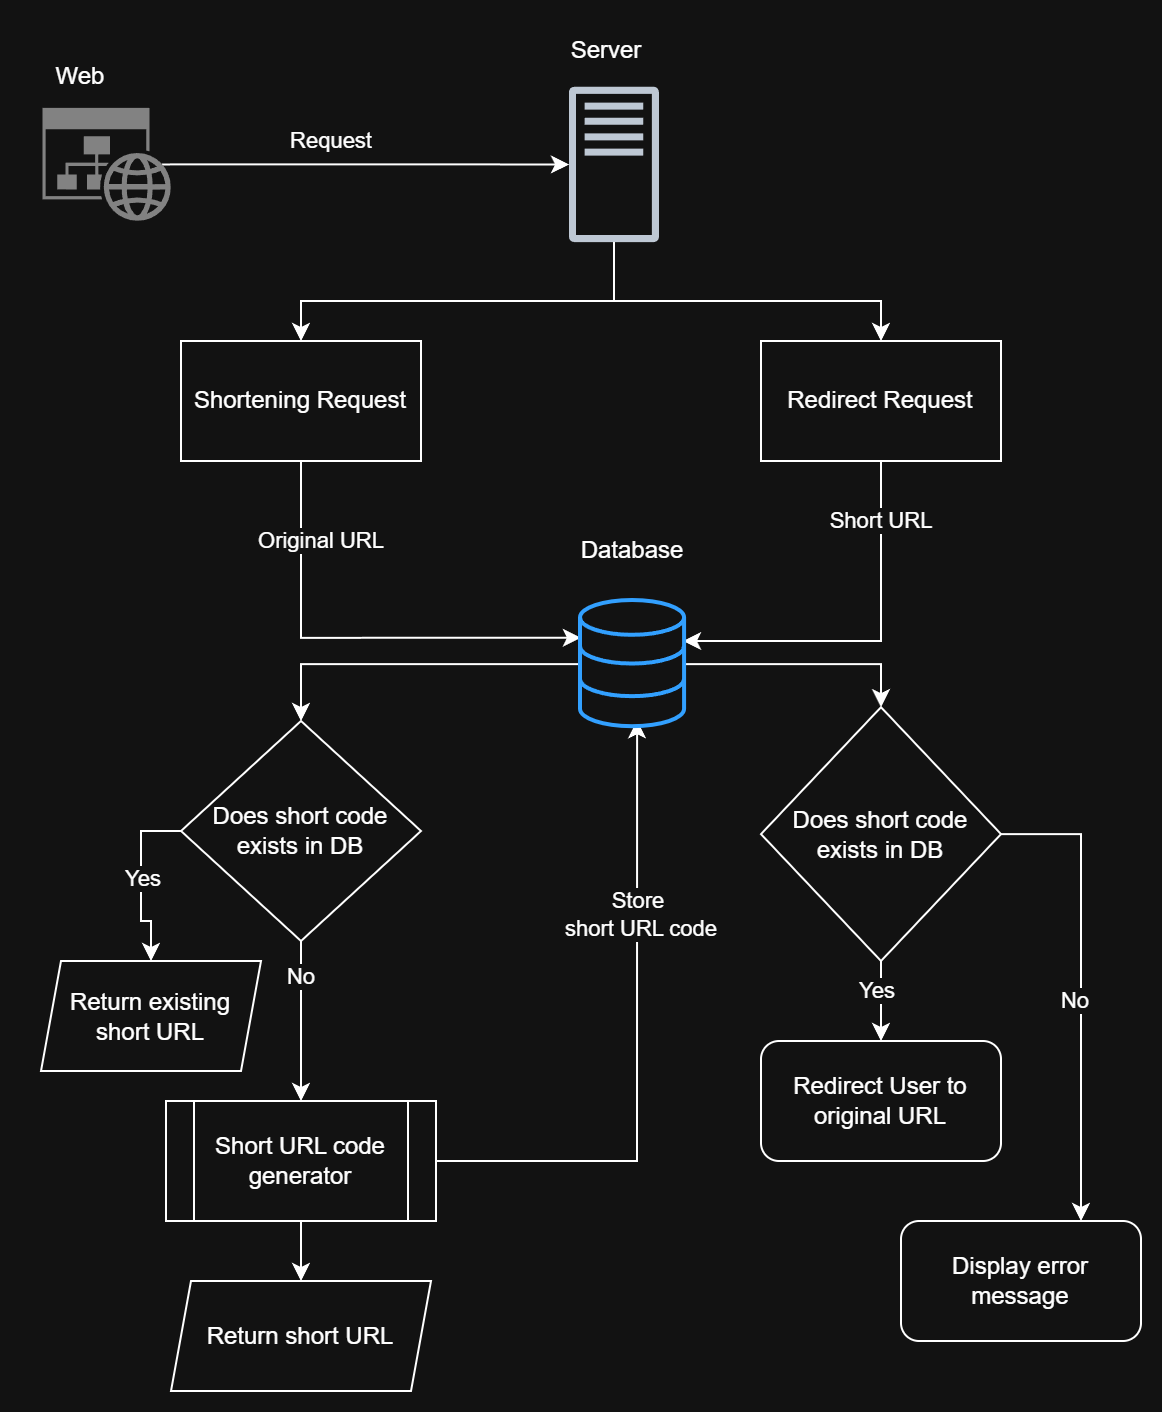

The diagram above was exported from draw.io. Its source (the exported page's mxGraphModel, read from the mxfile embedded in the PNG):
<mxGraphModel dx="653" dy="734" grid="1" gridSize="10" guides="1" tooltips="1" connect="1" arrows="1" fold="1" page="1" pageScale="1" pageWidth="827" pageHeight="1169" math="0" shadow="0">
  <root>
    <mxCell id="0" />
    <mxCell id="1" parent="0" />
    <mxCell id="hDBSQXPDOz4-fn-f3LdK-13" style="edgeStyle=orthogonalEdgeStyle;rounded=0;orthogonalLoop=1;jettySize=auto;html=1;exitX=0.93;exitY=0.5;exitDx=0;exitDy=0;exitPerimeter=0;" edge="1" parent="1" source="hDBSQXPDOz4-fn-f3LdK-3" target="hDBSQXPDOz4-fn-f3LdK-4">
      <mxGeometry relative="1" as="geometry" />
    </mxCell>
    <mxCell id="hDBSQXPDOz4-fn-f3LdK-41" value="Request" style="edgeLabel;html=1;align=center;verticalAlign=middle;resizable=0;points=[];" vertex="1" connectable="0" parent="hDBSQXPDOz4-fn-f3LdK-13">
      <mxGeometry x="-0.1701" y="-2" relative="1" as="geometry">
        <mxPoint y="-14" as="offset" />
      </mxGeometry>
    </mxCell>
    <mxCell id="hDBSQXPDOz4-fn-f3LdK-20" style="edgeStyle=orthogonalEdgeStyle;rounded=0;orthogonalLoop=1;jettySize=auto;html=1;entryX=0.5;entryY=0;entryDx=0;entryDy=0;" edge="1" parent="1" source="hDBSQXPDOz4-fn-f3LdK-5" target="hDBSQXPDOz4-fn-f3LdK-6">
      <mxGeometry relative="1" as="geometry" />
    </mxCell>
    <mxCell id="hDBSQXPDOz4-fn-f3LdK-32" style="edgeStyle=orthogonalEdgeStyle;rounded=0;orthogonalLoop=1;jettySize=auto;html=1;entryX=0.5;entryY=0;entryDx=0;entryDy=0;" edge="1" parent="1" source="hDBSQXPDOz4-fn-f3LdK-5" target="hDBSQXPDOz4-fn-f3LdK-18">
      <mxGeometry relative="1" as="geometry" />
    </mxCell>
    <mxCell id="hDBSQXPDOz4-fn-f3LdK-23" style="edgeStyle=orthogonalEdgeStyle;rounded=0;orthogonalLoop=1;jettySize=auto;html=1;exitX=0;exitY=0.5;exitDx=0;exitDy=0;entryX=0.5;entryY=0;entryDx=0;entryDy=0;" edge="1" parent="1" source="hDBSQXPDOz4-fn-f3LdK-6" target="hDBSQXPDOz4-fn-f3LdK-8">
      <mxGeometry relative="1" as="geometry">
        <mxPoint x="70" y="580" as="targetPoint" />
        <Array as="points">
          <mxPoint x="80" y="425" />
          <mxPoint x="80" y="470" />
          <mxPoint x="85" y="470" />
        </Array>
      </mxGeometry>
    </mxCell>
    <mxCell id="hDBSQXPDOz4-fn-f3LdK-57" value="Yes" style="edgeLabel;html=1;align=center;verticalAlign=middle;resizable=0;points=[];" vertex="1" connectable="0" parent="hDBSQXPDOz4-fn-f3LdK-23">
      <mxGeometry x="-0.0355" y="1" relative="1" as="geometry">
        <mxPoint as="offset" />
      </mxGeometry>
    </mxCell>
    <mxCell id="hDBSQXPDOz4-fn-f3LdK-24" style="edgeStyle=orthogonalEdgeStyle;rounded=0;orthogonalLoop=1;jettySize=auto;html=1;entryX=0.5;entryY=0;entryDx=0;entryDy=0;" edge="1" parent="1" source="hDBSQXPDOz4-fn-f3LdK-6" target="hDBSQXPDOz4-fn-f3LdK-7">
      <mxGeometry relative="1" as="geometry">
        <mxPoint x="160" y="690" as="targetPoint" />
      </mxGeometry>
    </mxCell>
    <mxCell id="hDBSQXPDOz4-fn-f3LdK-58" value="No" style="edgeLabel;html=1;align=center;verticalAlign=middle;resizable=0;points=[];" vertex="1" connectable="0" parent="hDBSQXPDOz4-fn-f3LdK-24">
      <mxGeometry x="-0.5711" relative="1" as="geometry">
        <mxPoint as="offset" />
      </mxGeometry>
    </mxCell>
    <mxCell id="hDBSQXPDOz4-fn-f3LdK-6" value="&lt;span&gt;Does short code exists in DB&lt;/span&gt;" style="rhombus;whiteSpace=wrap;html=1;align=center;fillColor=none;" vertex="1" parent="1">
      <mxGeometry x="100" y="370" width="120" height="110" as="geometry" />
    </mxCell>
    <mxCell id="hDBSQXPDOz4-fn-f3LdK-30" style="edgeStyle=orthogonalEdgeStyle;rounded=0;orthogonalLoop=1;jettySize=auto;html=1;exitX=0.5;exitY=1;exitDx=0;exitDy=0;entryX=0.5;entryY=0;entryDx=0;entryDy=0;" edge="1" parent="1" source="hDBSQXPDOz4-fn-f3LdK-7" target="hDBSQXPDOz4-fn-f3LdK-26">
      <mxGeometry relative="1" as="geometry" />
    </mxCell>
    <mxCell id="hDBSQXPDOz4-fn-f3LdK-7" value="Short URL code generator" style="shape=process;whiteSpace=wrap;html=1;backgroundOutline=1;fillColor=none;" vertex="1" parent="1">
      <mxGeometry x="92.5" y="560" width="135" height="60" as="geometry" />
    </mxCell>
    <mxCell id="hDBSQXPDOz4-fn-f3LdK-8" value="Return existing short URL" style="shape=parallelogram;perimeter=parallelogramPerimeter;whiteSpace=wrap;html=1;fixedSize=1;size=10;fillColor=none;" vertex="1" parent="1">
      <mxGeometry x="30" y="490" width="110" height="55" as="geometry" />
    </mxCell>
    <mxCell id="hDBSQXPDOz4-fn-f3LdK-17" style="edgeStyle=orthogonalEdgeStyle;rounded=0;orthogonalLoop=1;jettySize=auto;html=1;exitX=0.5;exitY=1;exitDx=0;exitDy=0;entryX=0.98;entryY=0.321;entryDx=0;entryDy=0;entryPerimeter=0;" edge="1" parent="1" source="hDBSQXPDOz4-fn-f3LdK-35" target="hDBSQXPDOz4-fn-f3LdK-5">
      <mxGeometry relative="1" as="geometry">
        <mxPoint x="430" y="250" as="sourcePoint" />
        <Array as="points">
          <mxPoint x="450" y="330" />
          <mxPoint x="351" y="330" />
        </Array>
      </mxGeometry>
    </mxCell>
    <mxCell id="hDBSQXPDOz4-fn-f3LdK-56" value="Short URL" style="edgeLabel;html=1;align=center;verticalAlign=middle;resizable=0;points=[];" vertex="1" connectable="0" parent="hDBSQXPDOz4-fn-f3LdK-17">
      <mxGeometry x="-0.6879" relative="1" as="geometry">
        <mxPoint as="offset" />
      </mxGeometry>
    </mxCell>
    <mxCell id="hDBSQXPDOz4-fn-f3LdK-37" style="edgeStyle=orthogonalEdgeStyle;rounded=0;orthogonalLoop=1;jettySize=auto;html=1;exitX=0.5;exitY=1;exitDx=0;exitDy=0;entryX=0.5;entryY=0;entryDx=0;entryDy=0;" edge="1" parent="1" source="hDBSQXPDOz4-fn-f3LdK-18" target="hDBSQXPDOz4-fn-f3LdK-33">
      <mxGeometry relative="1" as="geometry" />
    </mxCell>
    <mxCell id="hDBSQXPDOz4-fn-f3LdK-61" value="Yes" style="edgeLabel;html=1;align=center;verticalAlign=middle;resizable=0;points=[];" vertex="1" connectable="0" parent="hDBSQXPDOz4-fn-f3LdK-37">
      <mxGeometry x="-0.2823" y="-2" relative="1" as="geometry">
        <mxPoint as="offset" />
      </mxGeometry>
    </mxCell>
    <mxCell id="hDBSQXPDOz4-fn-f3LdK-38" style="edgeStyle=orthogonalEdgeStyle;rounded=0;orthogonalLoop=1;jettySize=auto;html=1;entryX=0.75;entryY=0;entryDx=0;entryDy=0;" edge="1" parent="1" source="hDBSQXPDOz4-fn-f3LdK-18" target="hDBSQXPDOz4-fn-f3LdK-36">
      <mxGeometry relative="1" as="geometry">
        <Array as="points">
          <mxPoint x="550" y="427" />
          <mxPoint x="550" y="620" />
        </Array>
      </mxGeometry>
    </mxCell>
    <mxCell id="hDBSQXPDOz4-fn-f3LdK-60" value="No" style="edgeLabel;html=1;align=center;verticalAlign=middle;resizable=0;points=[];" vertex="1" connectable="0" parent="hDBSQXPDOz4-fn-f3LdK-38">
      <mxGeometry x="0.1206" y="-3" relative="1" as="geometry">
        <mxPoint y="-8" as="offset" />
      </mxGeometry>
    </mxCell>
    <mxCell id="hDBSQXPDOz4-fn-f3LdK-18" value="Does short code exists in DB" style="rhombus;whiteSpace=wrap;html=1;fillColor=none;" vertex="1" parent="1">
      <mxGeometry x="390" y="363.1" width="120" height="126.9" as="geometry" />
    </mxCell>
    <mxCell id="hDBSQXPDOz4-fn-f3LdK-26" value="Return short URL" style="shape=parallelogram;perimeter=parallelogramPerimeter;whiteSpace=wrap;html=1;fixedSize=1;size=10;fillColor=none;" vertex="1" parent="1">
      <mxGeometry x="95" y="650" width="130" height="55" as="geometry" />
    </mxCell>
    <mxCell id="hDBSQXPDOz4-fn-f3LdK-31" style="edgeStyle=orthogonalEdgeStyle;rounded=0;orthogonalLoop=1;jettySize=auto;html=1;exitX=1;exitY=0.5;exitDx=0;exitDy=0;entryX=0.539;entryY=0.945;entryDx=0;entryDy=0;entryPerimeter=0;" edge="1" parent="1" source="hDBSQXPDOz4-fn-f3LdK-7" target="hDBSQXPDOz4-fn-f3LdK-5">
      <mxGeometry relative="1" as="geometry" />
    </mxCell>
    <mxCell id="hDBSQXPDOz4-fn-f3LdK-59" value="Store&amp;nbsp;&lt;div&gt;short URL code&lt;/div&gt;" style="edgeLabel;html=1;align=center;verticalAlign=middle;resizable=0;points=[];" vertex="1" connectable="0" parent="hDBSQXPDOz4-fn-f3LdK-31">
      <mxGeometry x="0.398" y="-2" relative="1" as="geometry">
        <mxPoint as="offset" />
      </mxGeometry>
    </mxCell>
    <mxCell id="hDBSQXPDOz4-fn-f3LdK-33" value="Redirect User to original URL" style="rounded=1;whiteSpace=wrap;html=1;fillColor=none;" vertex="1" parent="1">
      <mxGeometry x="390" y="530" width="120" height="60" as="geometry" />
    </mxCell>
    <mxCell id="hDBSQXPDOz4-fn-f3LdK-34" value="Shortening Request" style="rounded=0;whiteSpace=wrap;html=1;fillColor=none;" vertex="1" parent="1">
      <mxGeometry x="100" y="180" width="120" height="60" as="geometry" />
    </mxCell>
    <mxCell id="hDBSQXPDOz4-fn-f3LdK-35" value="Redirect Request" style="rounded=0;whiteSpace=wrap;html=1;fillColor=none;" vertex="1" parent="1">
      <mxGeometry x="390" y="180" width="120" height="60" as="geometry" />
    </mxCell>
    <mxCell id="hDBSQXPDOz4-fn-f3LdK-36" value="Display error message" style="rounded=1;whiteSpace=wrap;html=1;fillColor=none;" vertex="1" parent="1">
      <mxGeometry x="460" y="620" width="120" height="60" as="geometry" />
    </mxCell>
    <mxCell id="hDBSQXPDOz4-fn-f3LdK-40" value="" style="group" vertex="1" connectable="0" parent="1">
      <mxGeometry x="20" y="33.44" width="75" height="86.55000000000001" as="geometry" />
    </mxCell>
    <mxCell id="hDBSQXPDOz4-fn-f3LdK-3" value="" style="sketch=0;aspect=fixed;pointerEvents=1;shadow=0;dashed=0;html=1;strokeColor=none;labelPosition=center;verticalLabelPosition=bottom;verticalAlign=top;align=center;shape=mxgraph.mscae.enterprise.website_generic;fillColor=#7D7D7D;" vertex="1" parent="hDBSQXPDOz4-fn-f3LdK-40">
      <mxGeometry x="10.739999999999995" y="30.000000000000007" width="64.26" height="56.55" as="geometry" />
    </mxCell>
    <mxCell id="hDBSQXPDOz4-fn-f3LdK-39" value="Web" style="text;html=1;whiteSpace=wrap;strokeColor=none;fillColor=none;align=center;verticalAlign=middle;rounded=0;" vertex="1" parent="hDBSQXPDOz4-fn-f3LdK-40">
      <mxGeometry width="60" height="30" as="geometry" />
    </mxCell>
    <mxCell id="hDBSQXPDOz4-fn-f3LdK-45" value="" style="group" vertex="1" connectable="0" parent="1">
      <mxGeometry x="282.5" y="20" width="60" height="110.72" as="geometry" />
    </mxCell>
    <mxCell id="hDBSQXPDOz4-fn-f3LdK-4" value="" style="sketch=0;outlineConnect=0;fontColor=#232F3E;gradientColor=none;fillColor=#232F3D;strokeColor=none;dashed=0;verticalLabelPosition=bottom;verticalAlign=top;align=center;html=1;fontSize=12;fontStyle=0;aspect=fixed;pointerEvents=1;shape=mxgraph.aws4.traditional_server;" vertex="1" parent="hDBSQXPDOz4-fn-f3LdK-45">
      <mxGeometry x="11.480000000000018" y="32.72" width="45" height="78" as="geometry" />
    </mxCell>
    <mxCell id="hDBSQXPDOz4-fn-f3LdK-44" value="Server" style="text;html=1;whiteSpace=wrap;strokeColor=none;fillColor=none;align=center;verticalAlign=middle;rounded=0;" vertex="1" parent="hDBSQXPDOz4-fn-f3LdK-45">
      <mxGeometry width="60" height="30" as="geometry" />
    </mxCell>
    <mxCell id="hDBSQXPDOz4-fn-f3LdK-47" style="edgeStyle=orthogonalEdgeStyle;rounded=0;orthogonalLoop=1;jettySize=auto;html=1;" edge="1" parent="1" source="hDBSQXPDOz4-fn-f3LdK-4" target="hDBSQXPDOz4-fn-f3LdK-34">
      <mxGeometry relative="1" as="geometry">
        <Array as="points">
          <mxPoint x="317" y="160" />
          <mxPoint x="160" y="160" />
        </Array>
      </mxGeometry>
    </mxCell>
    <mxCell id="hDBSQXPDOz4-fn-f3LdK-52" style="edgeStyle=orthogonalEdgeStyle;rounded=0;orthogonalLoop=1;jettySize=auto;html=1;entryX=0.5;entryY=0;entryDx=0;entryDy=0;" edge="1" parent="1" source="hDBSQXPDOz4-fn-f3LdK-4" target="hDBSQXPDOz4-fn-f3LdK-35">
      <mxGeometry relative="1" as="geometry">
        <Array as="points">
          <mxPoint x="317" y="160" />
          <mxPoint x="450" y="160" />
        </Array>
      </mxGeometry>
    </mxCell>
    <mxCell id="hDBSQXPDOz4-fn-f3LdK-54" style="edgeStyle=orthogonalEdgeStyle;rounded=0;orthogonalLoop=1;jettySize=auto;html=1;entryX=-0.001;entryY=0.291;entryDx=0;entryDy=0;entryPerimeter=0;" edge="1" parent="1" source="hDBSQXPDOz4-fn-f3LdK-34" target="hDBSQXPDOz4-fn-f3LdK-5">
      <mxGeometry relative="1" as="geometry">
        <Array as="points">
          <mxPoint x="160" y="328" />
        </Array>
      </mxGeometry>
    </mxCell>
    <mxCell id="hDBSQXPDOz4-fn-f3LdK-55" value="Original URL" style="edgeLabel;html=1;align=center;verticalAlign=middle;resizable=0;points=[];" vertex="1" connectable="0" parent="hDBSQXPDOz4-fn-f3LdK-54">
      <mxGeometry x="-0.6902" y="-2" relative="1" as="geometry">
        <mxPoint x="12" y="5" as="offset" />
      </mxGeometry>
    </mxCell>
    <mxCell id="hDBSQXPDOz4-fn-f3LdK-63" value="" style="group" vertex="1" connectable="0" parent="1">
      <mxGeometry x="296.02" y="270" width="60" height="103.10000000000002" as="geometry" />
    </mxCell>
    <mxCell id="hDBSQXPDOz4-fn-f3LdK-5" value="" style="html=1;verticalLabelPosition=bottom;align=center;labelBackgroundColor=#ffffff;verticalAlign=top;strokeWidth=2;strokeColor=#0080F0;shadow=0;dashed=0;shape=mxgraph.ios7.icons.data;" vertex="1" parent="hDBSQXPDOz4-fn-f3LdK-63">
      <mxGeometry x="3.980000000000075" y="40" width="52.04" height="63.1" as="geometry" />
    </mxCell>
    <mxCell id="hDBSQXPDOz4-fn-f3LdK-62" value="Database" style="text;html=1;whiteSpace=wrap;strokeColor=none;fillColor=none;align=center;verticalAlign=middle;rounded=0;" vertex="1" parent="hDBSQXPDOz4-fn-f3LdK-63">
      <mxGeometry width="60" height="30" as="geometry" />
    </mxCell>
    <mxCell id="hDBSQXPDOz4-fn-f3LdK-64" style="edgeStyle=orthogonalEdgeStyle;rounded=0;orthogonalLoop=1;jettySize=auto;html=1;exitX=0.5;exitY=1;exitDx=0;exitDy=0;" edge="1" parent="1" source="hDBSQXPDOz4-fn-f3LdK-6" target="hDBSQXPDOz4-fn-f3LdK-6">
      <mxGeometry relative="1" as="geometry" />
    </mxCell>
  </root>
</mxGraphModel>